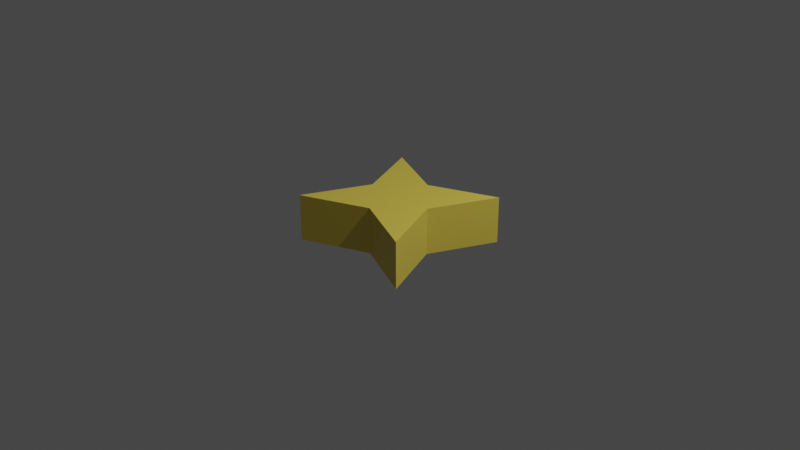 # Source: Star.blend  (saved by Blender 2.92.15; exported with 4.5.12 LTS)
import bpy
from mathutils import Matrix  # noqa: F401  (used for matrix-valued properties, if any)

bpy.ops.wm.read_factory_settings(use_empty=True)
scene = bpy.context.scene
scene.name = 'Scene'

# ---- collections
col_collection = bpy.data.collections.new('Collection'); scene.collection.children.link(col_collection)

# ---- materials (node trees are filled in below, after node groups)
mat_main = bpy.data.materials.new('Main')
mat_main.use_transparent_shadow = False

# ---- material node trees
mat_main.use_nodes = True; mat_main.node_tree.nodes.clear()
_N = mat_main.node_tree.nodes; _L = mat_main.node_tree.links
n0 = _N.new('ShaderNodeBsdfPrincipled'); n0.name = 'Principled BSDF'; n0.location = (10, 300)
n0.distribution = 'GGX'
n0.subsurface_method = 'BURLEY'
n0.inputs[0].default_value = (0.8, 0.6201, 0.08516, 1.0)
n0.inputs[3].default_value = 1.45
n0.inputs[27].default_value = (0.0, 0.0, 0.0, 1.0)
n0.inputs[28].default_value = 1.0
n1 = _N.new('ShaderNodeOutputMaterial'); n1.name = 'Material Output'; n1.location = (300, 300)
_L.new(n0.outputs[0], n1.inputs[0])
n1.is_active_output = True

# ---- world
world_world = bpy.data.worlds.new('World'); scene.world = world_world
world_world.use_nodes = True; world_world.node_tree.nodes.clear()
_N = world_world.node_tree.nodes; _L = world_world.node_tree.links
n0 = _N.new('ShaderNodeOutputWorld'); n0.name = 'World Output'; n0.location = (300, 300)
n1 = _N.new('ShaderNodeBackground'); n1.name = 'Background'; n1.location = (10, 300)
n1.inputs[0].default_value = (0.05088, 0.05088, 0.05088, 1.0)
_L.new(n1.outputs[0], n0.inputs[0])
n0.is_active_output = True
world_world.color = (0.05088, 0.05088, 0.05088)
world_world.use_sun_shadow = False
world_world.sun_shadow_jitter_overblur = 0.0

# ---- cameras
cam_camera = bpy.data.cameras.new('Camera')
cam_camera.clip_end = 100.0
cam_camera.ortho_scale = 7.314

# ---- lights
light_light = bpy.data.lights.new('Light', 'POINT')
light_light.transmission_factor = 0.0
light_light.energy = 1000.0
light_light.shadow_soft_size = 0.1
light_light.shadow_maximum_resolution = 0.006
light_light.use_absolute_resolution = True

# ---- meshes
me_cylinder = bpy.data.meshes.new('Cylinder')
me_cylinder.from_pydata([(0.0, 0.4, -0.25), (0.0, 0.4, 0.25), (0.7071, 0.7071, -0.25), (0.7071, 0.7071, 0.25), (0.4, -4.371e-08, -0.25), (0.4, -4.371e-08, 0.25), (0.7071, -0.7071, -0.25), (0.7071, -0.7071, 0.25), (-8.742e-08, -0.4, -0.25), (-8.742e-08, -0.4, 0.25), (-0.7071, -0.7071, -0.25), (-0.7071, -0.7071, 0.25), (-0.4, 1.192e-08, -0.25), (-0.4, 1.192e-08, 0.25), (-0.7071, 0.7071, -0.25), (-0.7071, 0.7071, 0.25)], [], [(0, 1, 3, 2), (2, 3, 5, 4), (4, 5, 7, 6), (6, 7, 9, 8), (8, 9, 11, 10), (10, 11, 13, 12), (3, 1, 15, 13, 11, 9, 7, 5), (12, 13, 15, 14), (14, 15, 1, 0), (0, 2, 4, 6, 8, 10, 12, 14)])
_uv = me_cylinder.uv_layers.new(name='UVMap')
_uv.uv.foreach_set('vector', [1.0, 0.5, 1.0, 1.0, 0.875, 1.0, 0.875, 0.5, 0.875, 0.5, 0.875, 1.0, 0.75, 1.0, 0.75, 0.5, 0.75, 0.5, 0.75, 1.0, 0.625, 1.0, 0.625, 0.5, 0.625, 0.5, 0.625, 1.0, 0.5, 1.0, 0.5, 0.5, 0.5, 0.5, 0.5, 1.0, 0.375, 1.0, 0.375, 0.5, 0.375, 0.5, 0.375, 1.0, 0.25, 1.0, 0.25, 0.5, 0.4197, 0.4197, 0.25, 0.49, 0.08029, 0.4197, 0.01, 0.25, 0.08029, 0.08029, 0.25, 0.01, 0.4197, 0.08029, 0.49, 0.25, 0.25, 0.5, 0.25, 1.0, 0.125, 1.0, 0.125, 0.5, 0.125, 0.5, 0.125, 1.0, 0.0, 1.0, 0.0, 0.5, 0.75, 0.49, 0.9197, 0.4197, 0.99, 0.25, 0.9197, 0.08029, 0.75, 0.01, 0.5803, 0.08029, 0.51, 0.25, 0.5803, 0.4197])
me_cylinder.materials.append(mat_main)
me_cylinder.use_remesh_fix_poles = True
me_cylinder.use_remesh_preserve_attributes = False
me_cylinder.use_mirror_vertex_groups = False
me_cylinder.update()

# ---- objects
ob_light = bpy.data.objects.new('Light', light_light)
ob_camera = bpy.data.objects.new('Camera', cam_camera)
ob_cylinder = bpy.data.objects.new('Cylinder', me_cylinder)

# ---- transforms, parenting, visibility, modifiers, constraints
ob_light.location = (4.076, 1.005, 5.904)
ob_light.rotation_euler = (0.6503, 0.05522, 1.866)
ob_light.lock_rotations_4d = False
ob_light.empty_display_type = 'ARROWS'
ob_light.color = (0.0, 0.0, 0.0, 0.0)
ob_light.lineart.crease_threshold = 0.0
ob_camera.location = (7.359, -6.926, 4.958)
ob_camera.rotation_euler = (1.109, 0.0, 0.8149)
ob_camera.lock_rotations_4d = False
ob_camera.empty_display_type = 'ARROWS'
ob_camera.color = (0.0, 0.0, 0.0, 0.0)
ob_camera.display_type = 'WIRE'
ob_camera.lineart.crease_threshold = 0.0
ob_cylinder.location = (0.0, 0.0, 0.0)
ob_cylinder.lineart.crease_threshold = 0.0

# ---- collection membership
col_collection.objects.link(ob_light)
col_collection.objects.link(ob_camera)
col_collection.objects.link(ob_cylinder)

# ---- scene / render settings (as saved in the file)
scene.camera = ob_camera
scene.frame_start = 1; scene.frame_end = 250; scene.frame_set(1)
scene.render.engine = 'BLENDER_EEVEE_NEXT'
scene.cycles.use_denoising = False
scene.cycles.samples = 128
scene.cycles.sampling_pattern = 'TABULATED_SOBOL'
scene.cycles.use_adaptive_sampling = False
scene.cycles.use_light_tree = False
scene.view_settings.view_transform = 'Filmic'
bpy.context.view_layer.update()
